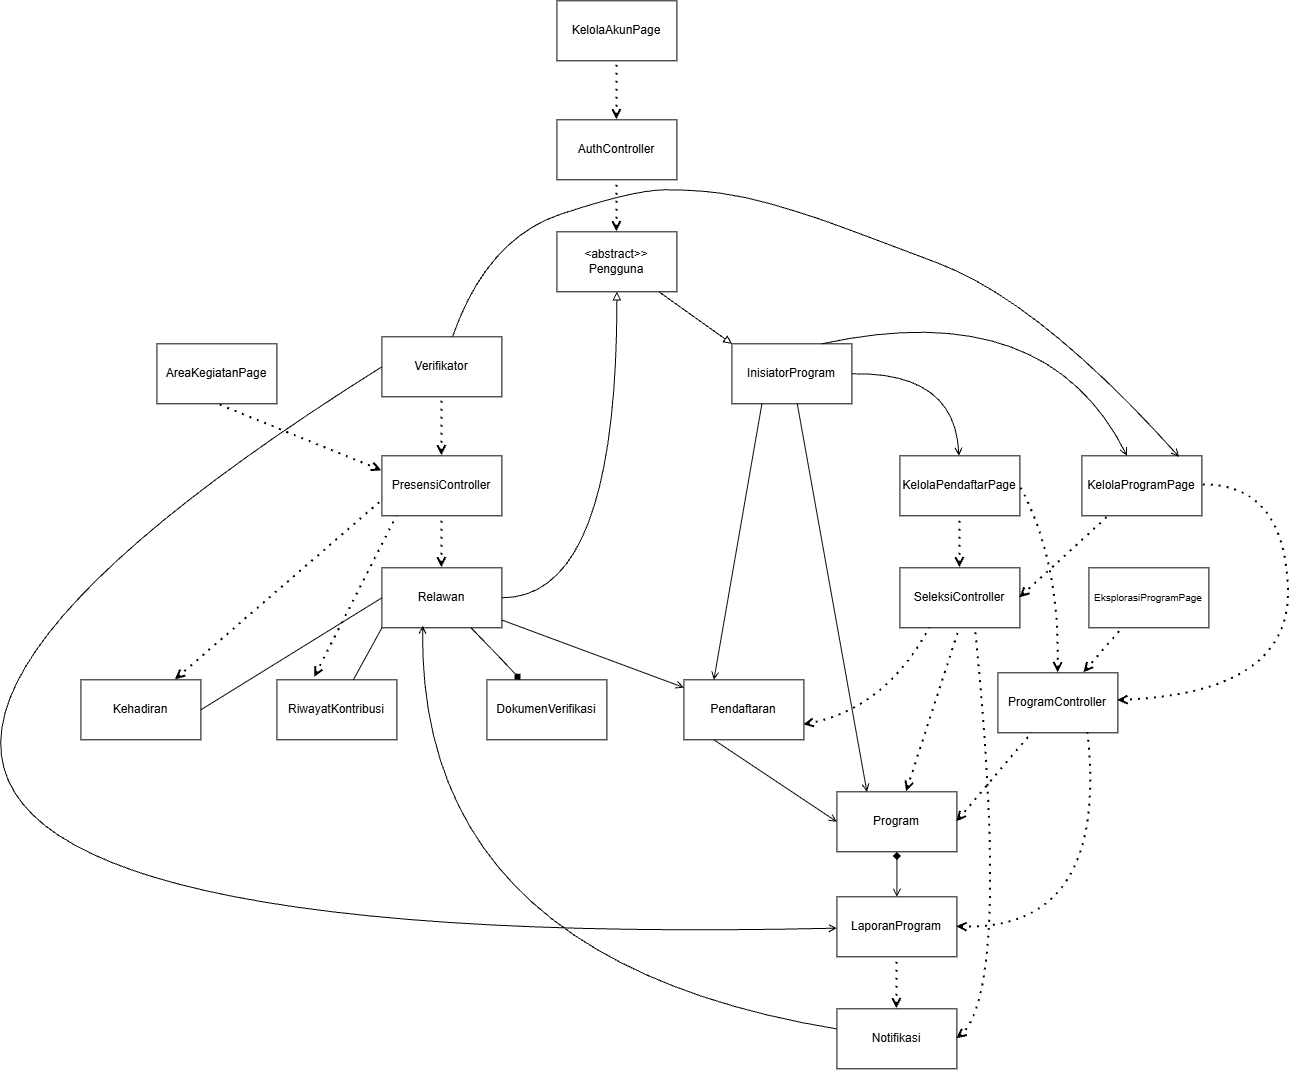

The diagram above was exported from draw.io. Its source (the exported page's mxGraphModel, read from the mxfile embedded in the PNG):
<mxGraphModel dx="4857" dy="2867" grid="1" gridSize="7" guides="1" tooltips="1" connect="1" arrows="1" fold="1" page="0" pageScale="1" pageWidth="850" pageHeight="1100" math="0" shadow="0">
  <root>
    <mxCell id="0" />
    <mxCell id="1" parent="0" />
    <mxCell id="ilhCD6ha3RL9FwgaNdVu-5" parent="1" style="rounded=0;whiteSpace=wrap;html=1;" value="Program" vertex="1">
      <mxGeometry height="60" width="120" x="1281" y="1008" as="geometry" />
    </mxCell>
    <mxCell id="ilhCD6ha3RL9FwgaNdVu-6" parent="1" style="rounded=0;whiteSpace=wrap;html=1;" value="Relawan" vertex="1">
      <mxGeometry height="60" width="120" x="826" y="784" as="geometry" />
    </mxCell>
    <mxCell id="ilhCD6ha3RL9FwgaNdVu-7" parent="1" style="rounded=0;whiteSpace=wrap;html=1;" value="Pendaftaran" vertex="1">
      <mxGeometry height="60" width="120" x="1128" y="896" as="geometry" />
    </mxCell>
    <mxCell id="ilhCD6ha3RL9FwgaNdVu-8" parent="1" style="rounded=0;whiteSpace=wrap;html=1;" value="&lt;div&gt;&amp;lt;abstract&amp;gt;&amp;gt;&lt;/div&gt;Pengguna" vertex="1">
      <mxGeometry height="60" width="120" x="1001" y="448" as="geometry" />
    </mxCell>
    <mxCell id="ilhCD6ha3RL9FwgaNdVu-9" parent="1" style="rounded=0;whiteSpace=wrap;html=1;" value="InisiatorProgram" vertex="1">
      <mxGeometry height="60" width="120" x="1176" y="560" as="geometry" />
    </mxCell>
    <mxCell id="ilhCD6ha3RL9FwgaNdVu-10" parent="1" style="rounded=0;whiteSpace=wrap;html=1;" value="Verifikator" vertex="1">
      <mxGeometry height="60" width="120" x="826" y="553" as="geometry" />
    </mxCell>
    <mxCell id="ilhCD6ha3RL9FwgaNdVu-11" parent="1" style="rounded=0;whiteSpace=wrap;html=1;" value="DokumenVerifikasi" vertex="1">
      <mxGeometry height="60" width="120" x="931" y="896" as="geometry" />
    </mxCell>
    <mxCell id="ilhCD6ha3RL9FwgaNdVu-12" parent="1" style="rounded=0;whiteSpace=wrap;html=1;" value="Kehadiran" vertex="1">
      <mxGeometry height="60" width="120" x="525" y="896" as="geometry" />
    </mxCell>
    <mxCell id="ilhCD6ha3RL9FwgaNdVu-13" parent="1" style="rounded=0;whiteSpace=wrap;html=1;" value="LaporanProgram" vertex="1">
      <mxGeometry height="60" width="120" x="1281" y="1113" as="geometry" />
    </mxCell>
    <mxCell id="ilhCD6ha3RL9FwgaNdVu-14" parent="1" style="rounded=0;whiteSpace=wrap;html=1;" value="Notifikasi" vertex="1">
      <mxGeometry height="60" width="120" x="1281" y="1225" as="geometry" />
    </mxCell>
    <mxCell id="ilhCD6ha3RL9FwgaNdVu-15" parent="1" style="rounded=0;whiteSpace=wrap;html=1;" value="RiwayatKontribusi" vertex="1">
      <mxGeometry height="60" width="120" x="721" y="896" as="geometry" />
    </mxCell>
    <mxCell id="ilhCD6ha3RL9FwgaNdVu-16" parent="1" style="rounded=0;whiteSpace=wrap;html=1;" value="KelolaAkunPage" vertex="1">
      <mxGeometry height="60" width="120" x="1001" y="217" as="geometry" />
    </mxCell>
    <mxCell id="ilhCD6ha3RL9FwgaNdVu-17" parent="1" style="rounded=0;whiteSpace=wrap;html=1;" value="AuthController" vertex="1">
      <mxGeometry height="60" width="120" x="1001" y="336" as="geometry" />
    </mxCell>
    <mxCell id="ilhCD6ha3RL9FwgaNdVu-18" parent="1" style="rounded=0;whiteSpace=wrap;html=1;" value="KelolaProgramPage" vertex="1">
      <mxGeometry height="60" width="120" x="1526" y="672" as="geometry" />
    </mxCell>
    <mxCell id="ilhCD6ha3RL9FwgaNdVu-19" parent="1" style="rounded=0;whiteSpace=wrap;html=1;" value="ProgramController" vertex="1">
      <mxGeometry height="60" width="120" x="1442" y="889" as="geometry" />
    </mxCell>
    <mxCell id="ilhCD6ha3RL9FwgaNdVu-20" parent="1" style="rounded=0;whiteSpace=wrap;html=1;" value="&lt;font style=&quot;font-size: 10px;&quot;&gt;EksplorasiProgramPage&lt;/font&gt;" vertex="1">
      <mxGeometry height="60" width="120" x="1533" y="784" as="geometry" />
    </mxCell>
    <mxCell id="ilhCD6ha3RL9FwgaNdVu-21" parent="1" style="rounded=0;whiteSpace=wrap;html=1;" value="KelolaPendaftarPage" vertex="1">
      <mxGeometry height="60" width="120" x="1344" y="672" as="geometry" />
    </mxCell>
    <mxCell id="ilhCD6ha3RL9FwgaNdVu-22" parent="1" style="rounded=0;whiteSpace=wrap;html=1;" value="SeleksiController" vertex="1">
      <mxGeometry height="60" width="120" x="1344" y="784" as="geometry" />
    </mxCell>
    <mxCell id="ilhCD6ha3RL9FwgaNdVu-23" parent="1" style="rounded=0;whiteSpace=wrap;html=1;" value="AreaKegiatanPage" vertex="1">
      <mxGeometry height="60" width="120" x="601" y="560" as="geometry" />
    </mxCell>
    <mxCell id="ilhCD6ha3RL9FwgaNdVu-24" parent="1" style="rounded=0;whiteSpace=wrap;html=1;" value="PresensiController" vertex="1">
      <mxGeometry height="60" width="120" x="826" y="672" as="geometry" />
    </mxCell>
    <mxCell id="OJELqgt28cb0Q9SLXxcm-7" edge="1" parent="1" source="ilhCD6ha3RL9FwgaNdVu-17" style="endArrow=none;dashed=1;html=1;dashPattern=1 3;strokeWidth=2;rounded=0;startArrow=open;startFill=0;entryX=0.5;entryY=1;entryDx=0;entryDy=0;" target="ilhCD6ha3RL9FwgaNdVu-16" value="">
      <mxGeometry height="50" relative="1" width="50" as="geometry">
        <mxPoint x="609" y="764" as="sourcePoint" />
        <mxPoint x="659" y="714" as="targetPoint" />
      </mxGeometry>
    </mxCell>
    <mxCell id="OJELqgt28cb0Q9SLXxcm-12" edge="1" parent="1" source="ilhCD6ha3RL9FwgaNdVu-5" style="endArrow=none;dashed=1;html=1;dashPattern=1 3;strokeWidth=2;rounded=0;startArrow=open;startFill=0;exitX=1;exitY=0.5;exitDx=0;exitDy=0;" target="ilhCD6ha3RL9FwgaNdVu-19" value="">
      <mxGeometry height="50" relative="1" width="50" as="geometry">
        <mxPoint x="483" y="330" as="sourcePoint" />
        <mxPoint x="560" y="483" as="targetPoint" />
      </mxGeometry>
    </mxCell>
    <mxCell id="OJELqgt28cb0Q9SLXxcm-14" edge="1" parent="1" source="ilhCD6ha3RL9FwgaNdVu-8" style="endArrow=none;dashed=1;html=1;dashPattern=1 3;strokeWidth=2;rounded=0;startArrow=open;startFill=0;entryX=0.5;entryY=1;entryDx=0;entryDy=0;" target="ilhCD6ha3RL9FwgaNdVu-17" value="">
      <mxGeometry height="50" relative="1" width="50" as="geometry">
        <mxPoint x="546" y="358" as="sourcePoint" />
        <mxPoint x="596" y="308" as="targetPoint" />
      </mxGeometry>
    </mxCell>
    <mxCell id="OJELqgt28cb0Q9SLXxcm-16" edge="1" parent="1" source="ilhCD6ha3RL9FwgaNdVu-8" style="endArrow=none;html=1;rounded=0;startArrow=block;startFill=0;exitX=0.5;exitY=1;exitDx=0;exitDy=0;curved=1;entryX=1;entryY=0.5;entryDx=0;entryDy=0;" target="ilhCD6ha3RL9FwgaNdVu-6" value="">
      <mxGeometry height="50" relative="1" width="50" as="geometry">
        <Array as="points">
          <mxPoint x="1061" y="814" />
        </Array>
        <mxPoint x="644" y="379" as="sourcePoint" />
        <mxPoint x="1022" y="847" as="targetPoint" />
      </mxGeometry>
    </mxCell>
    <mxCell id="OJELqgt28cb0Q9SLXxcm-19" edge="1" parent="1" source="ilhCD6ha3RL9FwgaNdVu-11" style="endArrow=none;html=1;rounded=0;startArrow=diamond;startFill=1;curved=1;" target="ilhCD6ha3RL9FwgaNdVu-6" value="">
      <mxGeometry height="50" relative="1" width="50" as="geometry">
        <Array as="points">
          <mxPoint x="952" y="882" />
        </Array>
        <mxPoint x="798" y="379" as="sourcePoint" />
        <mxPoint x="848" y="329" as="targetPoint" />
      </mxGeometry>
    </mxCell>
    <mxCell id="OJELqgt28cb0Q9SLXxcm-20" edge="1" parent="1" source="ilhCD6ha3RL9FwgaNdVu-9" style="endArrow=none;html=1;rounded=0;startArrow=block;startFill=0;curved=1;exitX=0;exitY=0;exitDx=0;exitDy=0;" target="ilhCD6ha3RL9FwgaNdVu-8" value="">
      <mxGeometry height="50" relative="1" width="50" as="geometry">
        <mxPoint x="630" y="372" as="sourcePoint" />
        <mxPoint x="680" y="322" as="targetPoint" />
      </mxGeometry>
    </mxCell>
    <mxCell id="OJELqgt28cb0Q9SLXxcm-23" edge="1" parent="1" source="ilhCD6ha3RL9FwgaNdVu-19" style="endArrow=none;dashed=1;html=1;dashPattern=1 3;strokeWidth=2;rounded=0;startArrow=open;startFill=0;curved=1;" target="ilhCD6ha3RL9FwgaNdVu-18" value="">
      <mxGeometry height="50" relative="1" width="50" as="geometry">
        <Array as="points">
          <mxPoint x="1736" y="910" />
          <mxPoint x="1729" y="700" />
        </Array>
        <mxPoint x="525" y="358" as="sourcePoint" />
        <mxPoint x="575" y="308" as="targetPoint" />
      </mxGeometry>
    </mxCell>
    <mxCell id="OJELqgt28cb0Q9SLXxcm-25" edge="1" parent="1" source="ilhCD6ha3RL9FwgaNdVu-5" style="endArrow=none;html=1;rounded=0;exitX=0.25;exitY=0;exitDx=0;exitDy=0;startArrow=open;startFill=0;" target="ilhCD6ha3RL9FwgaNdVu-9" value="">
      <mxGeometry height="50" relative="1" width="50" as="geometry">
        <mxPoint x="959" y="673" as="sourcePoint" />
        <mxPoint x="1009" y="623" as="targetPoint" />
      </mxGeometry>
    </mxCell>
    <mxCell id="OJELqgt28cb0Q9SLXxcm-27" edge="1" parent="1" source="ilhCD6ha3RL9FwgaNdVu-19" style="endArrow=none;dashed=1;html=1;dashPattern=1 3;strokeWidth=2;rounded=0;startArrow=open;startFill=0;" target="ilhCD6ha3RL9FwgaNdVu-20" value="">
      <mxGeometry height="50" relative="1" width="50" as="geometry">
        <mxPoint x="574" y="420" as="sourcePoint" />
        <mxPoint x="665" y="524" as="targetPoint" />
      </mxGeometry>
    </mxCell>
    <mxCell id="OJELqgt28cb0Q9SLXxcm-28" edge="1" parent="1" source="ilhCD6ha3RL9FwgaNdVu-21" style="endArrow=none;html=1;rounded=0;entryX=1;entryY=0.5;entryDx=0;entryDy=0;curved=1;startArrow=open;startFill=0;" target="ilhCD6ha3RL9FwgaNdVu-9" value="">
      <mxGeometry height="50" relative="1" width="50" as="geometry">
        <Array as="points">
          <mxPoint x="1400" y="588" />
        </Array>
        <mxPoint x="1204" y="911" as="sourcePoint" />
        <mxPoint x="1254" y="861" as="targetPoint" />
      </mxGeometry>
    </mxCell>
    <mxCell id="OJELqgt28cb0Q9SLXxcm-29" edge="1" parent="1" source="ilhCD6ha3RL9FwgaNdVu-22" style="endArrow=none;dashed=1;html=1;dashPattern=1 3;strokeWidth=2;rounded=0;startArrow=open;startFill=0;exitX=0.5;exitY=0;exitDx=0;exitDy=0;" value="">
      <mxGeometry height="50" relative="1" width="50" as="geometry">
        <mxPoint x="1057" y="479" as="sourcePoint" />
        <mxPoint x="1404" y="735" as="targetPoint" />
      </mxGeometry>
    </mxCell>
    <mxCell id="OJELqgt28cb0Q9SLXxcm-30" edge="1" parent="1" source="ilhCD6ha3RL9FwgaNdVu-12" style="endArrow=none;dashed=1;html=1;dashPattern=1 3;strokeWidth=2;rounded=0;startArrow=open;startFill=0;entryX=0;entryY=0.75;entryDx=0;entryDy=0;" target="ilhCD6ha3RL9FwgaNdVu-24" value="">
      <mxGeometry height="50" relative="1" width="50" as="geometry">
        <mxPoint x="546" y="479" as="sourcePoint" />
        <mxPoint x="546" y="427" as="targetPoint" />
      </mxGeometry>
    </mxCell>
    <mxCell id="OJELqgt28cb0Q9SLXxcm-31" edge="1" parent="1" source="ilhCD6ha3RL9FwgaNdVu-7" style="endArrow=none;dashed=1;html=1;dashPattern=1 3;strokeWidth=2;rounded=0;startArrow=open;startFill=0;entryX=0.25;entryY=1;entryDx=0;entryDy=0;exitX=1;exitY=0.75;exitDx=0;exitDy=0;curved=1;" target="ilhCD6ha3RL9FwgaNdVu-22" value="">
      <mxGeometry height="50" relative="1" width="50" as="geometry">
        <Array as="points">
          <mxPoint x="1330" y="926" />
        </Array>
        <mxPoint x="595" y="493" as="sourcePoint" />
        <mxPoint x="595" y="441" as="targetPoint" />
      </mxGeometry>
    </mxCell>
    <mxCell id="OJELqgt28cb0Q9SLXxcm-32" edge="1" parent="1" source="ilhCD6ha3RL9FwgaNdVu-5" style="endArrow=none;dashed=1;html=1;dashPattern=1 3;strokeWidth=2;rounded=0;startArrow=open;startFill=0;entryX=0.5;entryY=1;entryDx=0;entryDy=0;" target="ilhCD6ha3RL9FwgaNdVu-22" value="">
      <mxGeometry height="50" relative="1" width="50" as="geometry">
        <mxPoint x="553" y="493" as="sourcePoint" />
        <mxPoint x="553" y="441" as="targetPoint" />
      </mxGeometry>
    </mxCell>
    <mxCell id="OJELqgt28cb0Q9SLXxcm-34" edge="1" parent="1" source="ilhCD6ha3RL9FwgaNdVu-5" style="endArrow=none;html=1;rounded=0;exitX=0;exitY=0.5;exitDx=0;exitDy=0;startArrow=open;startFill=0;entryX=0.25;entryY=1;entryDx=0;entryDy=0;" target="ilhCD6ha3RL9FwgaNdVu-7" value="">
      <mxGeometry height="50" relative="1" width="50" as="geometry">
        <mxPoint x="483" y="1109" as="sourcePoint" />
        <mxPoint x="413" y="721" as="targetPoint" />
      </mxGeometry>
    </mxCell>
    <mxCell id="OJELqgt28cb0Q9SLXxcm-35" edge="1" parent="1" source="ilhCD6ha3RL9FwgaNdVu-7" style="endArrow=none;html=1;rounded=0;startArrow=open;startFill=0;" target="ilhCD6ha3RL9FwgaNdVu-6" value="">
      <mxGeometry height="50" relative="1" width="50" as="geometry">
        <mxPoint x="686" y="1207" as="sourcePoint" />
        <mxPoint x="616" y="819" as="targetPoint" />
      </mxGeometry>
    </mxCell>
    <mxCell id="OJELqgt28cb0Q9SLXxcm-41" edge="1" parent="1" source="ilhCD6ha3RL9FwgaNdVu-7" style="endArrow=none;html=1;rounded=0;exitX=0.25;exitY=0;exitDx=0;exitDy=0;startArrow=open;startFill=0;entryX=0.25;entryY=1;entryDx=0;entryDy=0;" target="ilhCD6ha3RL9FwgaNdVu-9" value="">
      <mxGeometry height="50" relative="1" width="50" as="geometry">
        <mxPoint x="434" y="948" as="sourcePoint" />
        <mxPoint x="364" y="560" as="targetPoint" />
      </mxGeometry>
    </mxCell>
    <mxCell id="OJELqgt28cb0Q9SLXxcm-42" edge="1" parent="1" source="ilhCD6ha3RL9FwgaNdVu-18" style="endArrow=none;html=1;rounded=0;startArrow=open;startFill=0;entryX=0.75;entryY=0;entryDx=0;entryDy=0;curved=1;" target="ilhCD6ha3RL9FwgaNdVu-9" value="">
      <mxGeometry height="50" relative="1" width="50" as="geometry">
        <Array as="points">
          <mxPoint x="1491" y="511" />
        </Array>
        <mxPoint x="455" y="1018" as="sourcePoint" />
        <mxPoint x="385" y="630" as="targetPoint" />
      </mxGeometry>
    </mxCell>
    <mxCell id="OJELqgt28cb0Q9SLXxcm-43" edge="1" parent="1" source="ilhCD6ha3RL9FwgaNdVu-22" style="endArrow=none;dashed=1;html=1;dashPattern=1 3;strokeWidth=2;rounded=0;startArrow=open;startFill=0;exitX=1;exitY=0.5;exitDx=0;exitDy=0;" target="ilhCD6ha3RL9FwgaNdVu-18" value="">
      <mxGeometry height="50" relative="1" width="50" as="geometry">
        <mxPoint x="553" y="500" as="sourcePoint" />
        <mxPoint x="553" y="448" as="targetPoint" />
      </mxGeometry>
    </mxCell>
    <mxCell id="OJELqgt28cb0Q9SLXxcm-44" edge="1" parent="1" source="ilhCD6ha3RL9FwgaNdVu-14" style="endArrow=none;dashed=1;html=1;dashPattern=1 3;strokeWidth=2;rounded=0;startArrow=open;startFill=0;entryX=0.631;entryY=1.03;entryDx=0;entryDy=0;exitX=1;exitY=0.5;exitDx=0;exitDy=0;curved=1;entryPerimeter=0;" target="ilhCD6ha3RL9FwgaNdVu-22" value="">
      <mxGeometry height="50" relative="1" width="50" as="geometry">
        <Array as="points">
          <mxPoint x="1456" y="1211" />
        </Array>
        <mxPoint x="560" y="507" as="sourcePoint" />
        <mxPoint x="728" y="399" as="targetPoint" />
      </mxGeometry>
    </mxCell>
    <mxCell id="OJELqgt28cb0Q9SLXxcm-45" edge="1" parent="1" source="ilhCD6ha3RL9FwgaNdVu-6" style="endArrow=none;html=1;rounded=0;exitX=0.34;exitY=0.965;exitDx=0;exitDy=0;startArrow=open;startFill=0;exitPerimeter=0;curved=1;" target="ilhCD6ha3RL9FwgaNdVu-14" value="">
      <mxGeometry height="50" relative="1" width="50" as="geometry">
        <Array as="points">
          <mxPoint x="861" y="1176" />
        </Array>
        <mxPoint x="462" y="1053" as="sourcePoint" />
        <mxPoint x="392" y="665" as="targetPoint" />
      </mxGeometry>
    </mxCell>
    <mxCell id="OJELqgt28cb0Q9SLXxcm-47" edge="1" parent="1" source="ilhCD6ha3RL9FwgaNdVu-18" style="endArrow=none;html=1;rounded=0;startArrow=open;startFill=0;curved=1;exitX=0.81;exitY=0.017;exitDx=0;exitDy=0;exitPerimeter=0;" target="ilhCD6ha3RL9FwgaNdVu-10" value="">
      <mxGeometry height="50" relative="1" width="50" as="geometry">
        <Array as="points">
          <mxPoint x="1484" y="518" />
          <mxPoint x="1281" y="441" />
          <mxPoint x="1239" y="427" />
          <mxPoint x="1190" y="413" />
          <mxPoint x="1141" y="406" />
          <mxPoint x="1078" y="406" />
          <mxPoint x="931" y="455" />
        </Array>
        <mxPoint x="469" y="997" as="sourcePoint" />
        <mxPoint x="399" y="609" as="targetPoint" />
      </mxGeometry>
    </mxCell>
    <mxCell id="OJELqgt28cb0Q9SLXxcm-49" edge="1" parent="1" source="ilhCD6ha3RL9FwgaNdVu-13" style="endArrow=none;html=1;rounded=0;startArrow=open;startFill=0;entryX=0;entryY=0.5;entryDx=0;entryDy=0;curved=1;" target="ilhCD6ha3RL9FwgaNdVu-10" value="">
      <mxGeometry height="50" relative="1" width="50" as="geometry">
        <Array as="points">
          <mxPoint x="-119" y="1176" />
        </Array>
        <mxPoint x="525" y="948" as="sourcePoint" />
        <mxPoint x="490" y="581" as="targetPoint" />
      </mxGeometry>
    </mxCell>
    <mxCell id="OJELqgt28cb0Q9SLXxcm-51" edge="1" parent="1" source="ilhCD6ha3RL9FwgaNdVu-19" style="endArrow=none;dashed=1;html=1;dashPattern=1 3;strokeWidth=2;rounded=0;startArrow=open;startFill=0;entryX=1;entryY=0.5;entryDx=0;entryDy=0;exitX=0.5;exitY=0;exitDx=0;exitDy=0;curved=1;" target="ilhCD6ha3RL9FwgaNdVu-21" value="">
      <mxGeometry height="50" relative="1" width="50" as="geometry">
        <Array as="points">
          <mxPoint x="1505" y="777" />
        </Array>
        <mxPoint x="553" y="507" as="sourcePoint" />
        <mxPoint x="553" y="455" as="targetPoint" />
      </mxGeometry>
    </mxCell>
    <mxCell id="OJELqgt28cb0Q9SLXxcm-52" edge="1" parent="1" source="ilhCD6ha3RL9FwgaNdVu-13" style="endArrow=none;dashed=1;html=1;dashPattern=1 3;strokeWidth=2;rounded=0;startArrow=open;startFill=0;entryX=0.75;entryY=1;entryDx=0;entryDy=0;exitX=1;exitY=0.5;exitDx=0;exitDy=0;curved=1;" target="ilhCD6ha3RL9FwgaNdVu-19" value="">
      <mxGeometry height="50" relative="1" width="50" as="geometry">
        <Array as="points">
          <mxPoint x="1554" y="1148" />
        </Array>
        <mxPoint x="553" y="500" as="sourcePoint" />
        <mxPoint x="553" y="448" as="targetPoint" />
      </mxGeometry>
    </mxCell>
    <mxCell id="OJELqgt28cb0Q9SLXxcm-53" edge="1" parent="1" source="ilhCD6ha3RL9FwgaNdVu-13" style="endArrow=diamond;html=1;rounded=0;startArrow=open;startFill=0;entryX=0.5;entryY=1;entryDx=0;entryDy=0;endFill=1;" target="ilhCD6ha3RL9FwgaNdVu-5" value="">
      <mxGeometry height="50" relative="1" width="50" as="geometry">
        <mxPoint x="462" y="1025" as="sourcePoint" />
        <mxPoint x="1351" y="1078" as="targetPoint" />
      </mxGeometry>
    </mxCell>
    <mxCell id="OJELqgt28cb0Q9SLXxcm-54" edge="1" parent="1" source="ilhCD6ha3RL9FwgaNdVu-14" style="endArrow=none;dashed=1;html=1;dashPattern=1 3;strokeWidth=2;rounded=0;startArrow=open;startFill=0;entryX=0.5;entryY=1;entryDx=0;entryDy=0;" target="ilhCD6ha3RL9FwgaNdVu-13" value="">
      <mxGeometry height="50" relative="1" width="50" as="geometry">
        <mxPoint x="973" y="591" as="sourcePoint" />
        <mxPoint x="973" y="539" as="targetPoint" />
      </mxGeometry>
    </mxCell>
    <mxCell id="OJELqgt28cb0Q9SLXxcm-55" edge="1" parent="1" source="ilhCD6ha3RL9FwgaNdVu-24" style="endArrow=none;dashed=1;html=1;dashPattern=1 3;strokeWidth=2;rounded=0;startArrow=open;startFill=0;entryX=0.5;entryY=1;entryDx=0;entryDy=0;exitX=0;exitY=0.25;exitDx=0;exitDy=0;" target="ilhCD6ha3RL9FwgaNdVu-23" value="">
      <mxGeometry height="50" relative="1" width="50" as="geometry">
        <mxPoint x="581" y="507" as="sourcePoint" />
        <mxPoint x="581" y="455" as="targetPoint" />
      </mxGeometry>
    </mxCell>
    <mxCell id="OJELqgt28cb0Q9SLXxcm-56" edge="1" parent="1" source="ilhCD6ha3RL9FwgaNdVu-6" style="endArrow=none;dashed=1;html=1;dashPattern=1 3;strokeWidth=2;rounded=0;startArrow=open;startFill=0;entryX=0.5;entryY=1;entryDx=0;entryDy=0;" target="ilhCD6ha3RL9FwgaNdVu-24" value="">
      <mxGeometry height="50" relative="1" width="50" as="geometry">
        <mxPoint x="581" y="528" as="sourcePoint" />
        <mxPoint x="581" y="476" as="targetPoint" />
      </mxGeometry>
    </mxCell>
    <mxCell id="OJELqgt28cb0Q9SLXxcm-59" edge="1" parent="1" source="ilhCD6ha3RL9FwgaNdVu-6" style="endArrow=none;html=1;rounded=0;entryX=1;entryY=0.5;entryDx=0;entryDy=0;exitX=0;exitY=0.5;exitDx=0;exitDy=0;" target="ilhCD6ha3RL9FwgaNdVu-12" value="">
      <mxGeometry height="50" relative="1" width="50" as="geometry">
        <mxPoint x="987" y="673" as="sourcePoint" />
        <mxPoint x="1037" y="623" as="targetPoint" />
      </mxGeometry>
    </mxCell>
    <mxCell id="OJELqgt28cb0Q9SLXxcm-61" edge="1" parent="1" source="ilhCD6ha3RL9FwgaNdVu-24" style="endArrow=none;dashed=1;html=1;dashPattern=1 3;strokeWidth=2;rounded=0;startArrow=open;startFill=0;" target="ilhCD6ha3RL9FwgaNdVu-10" value="">
      <mxGeometry height="50" relative="1" width="50" as="geometry">
        <mxPoint x="504" y="451" as="sourcePoint" />
        <mxPoint x="504" y="399" as="targetPoint" />
      </mxGeometry>
    </mxCell>
    <mxCell id="OJELqgt28cb0Q9SLXxcm-62" edge="1" parent="1" source="ilhCD6ha3RL9FwgaNdVu-15" style="endArrow=none;dashed=1;html=1;dashPattern=1 3;strokeWidth=2;rounded=0;startArrow=open;startFill=0;exitX=0.315;exitY=-0.04;exitDx=0;exitDy=0;exitPerimeter=0;entryX=0.125;entryY=1.008;entryDx=0;entryDy=0;entryPerimeter=0;" target="ilhCD6ha3RL9FwgaNdVu-24" value="">
      <mxGeometry height="50" relative="1" width="50" as="geometry">
        <mxPoint x="497" y="435" as="sourcePoint" />
        <mxPoint x="547" y="385" as="targetPoint" />
      </mxGeometry>
    </mxCell>
    <mxCell id="OJELqgt28cb0Q9SLXxcm-63" edge="1" parent="1" source="ilhCD6ha3RL9FwgaNdVu-6" style="endArrow=none;html=1;rounded=0;exitX=0;exitY=1;exitDx=0;exitDy=0;" target="ilhCD6ha3RL9FwgaNdVu-15" value="">
      <mxGeometry height="50" relative="1" width="50" as="geometry">
        <mxPoint x="987" y="673" as="sourcePoint" />
        <mxPoint x="1037" y="623" as="targetPoint" />
      </mxGeometry>
    </mxCell>
  </root>
</mxGraphModel>